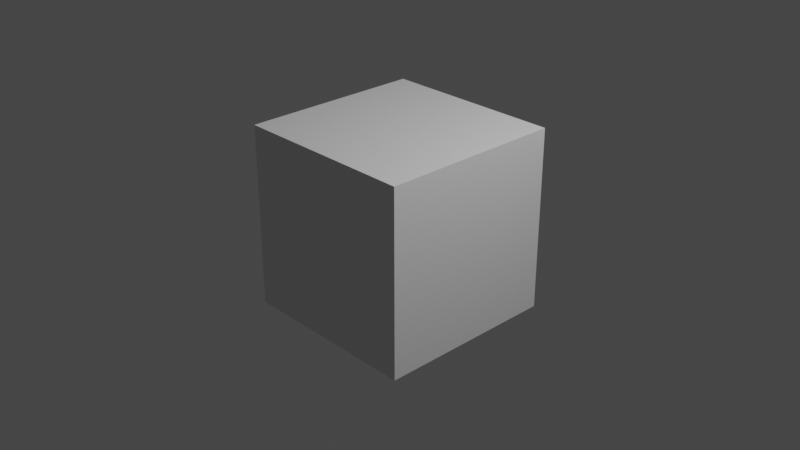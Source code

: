 # Source: invsqrt.blend  (saved by Blender 3.4.6; exported with 4.5.12 LTS)
import bpy
from mathutils import Matrix  # noqa: F401  (used for matrix-valued properties, if any)

bpy.ops.wm.read_factory_settings(use_empty=True)
scene = bpy.context.scene
scene.name = 'Scene'

# ---- collections
col_collection = bpy.data.collections.new('Collection'); scene.collection.children.link(col_collection)

# ---- materials (node trees are filled in below, after node groups)
mat_material = bpy.data.materials.new('Material')
mat_material.alpha_threshold = 0.0
mat_material.use_transparent_shadow = False
mat_material.roughness = 0.5
mat_material.line_color = (0.0, 0.0, 0.0, 1.0)

# ---- material node trees
mat_material.use_nodes = True; mat_material.node_tree.nodes.clear()
_N = mat_material.node_tree.nodes; _L = mat_material.node_tree.links
n0 = _N.new('ShaderNodeOutputMaterial'); n0.name = 'Material Output'; n0.location = (300, 300)
n1 = _N.new('ShaderNodeBsdfPrincipled'); n1.name = 'Principled BSDF'; n1.location = (10, 300)
n1.distribution = 'GGX'
n1.subsurface_method = 'RANDOM_WALK_SKIN'
n1.inputs[3].default_value = 1.45
n1.inputs[27].default_value = (0.0, 0.0, 0.0, 1.0)
n1.inputs[28].default_value = 1.0
_L.new(n1.outputs[0], n0.inputs[0])
n0.is_active_output = True

# ---- world
world_world = bpy.data.worlds.new('World'); scene.world = world_world
world_world.use_nodes = True; world_world.node_tree.nodes.clear()
_N = world_world.node_tree.nodes; _L = world_world.node_tree.links
n0 = _N.new('ShaderNodeOutputWorld'); n0.name = 'World Output'; n0.location = (300, 300)
n1 = _N.new('ShaderNodeBackground'); n1.name = 'Background'; n1.location = (10, 300)
n1.inputs[0].default_value = (0.05088, 0.05088, 0.05088, 1.0)
_L.new(n1.outputs[0], n0.inputs[0])
n0.is_active_output = True
world_world.color = (0.05088, 0.05088, 0.05088)
world_world.use_sun_shadow = False
world_world.sun_shadow_jitter_overblur = 0.0

# ---- cameras
cam_camera = bpy.data.cameras.new('Camera')
cam_camera.clip_end = 100.0
cam_camera.ortho_scale = 7.314

# ---- lights
light_light = bpy.data.lights.new('Light', 'POINT')
light_light.transmission_factor = 0.0
light_light.energy = 1000.0
light_light.shadow_soft_size = 0.1
light_light.shadow_maximum_resolution = 0.006
light_light.use_absolute_resolution = True

# ---- meshes
me_cube = bpy.data.meshes.new('Cube')
me_cube.from_pydata([(1.0, 1.0, 1.0), (1.0, 1.0, -1.0), (1.0, -1.0, 1.0), (1.0, -1.0, -1.0), (-1.0, 1.0, 1.0), (-1.0, 1.0, -1.0), (-1.0, -1.0, 1.0), (-1.0, -1.0, -1.0)], [], [(0, 4, 6, 2), (3, 2, 6, 7), (7, 6, 4, 5), (5, 1, 3, 7), (1, 0, 2, 3), (5, 4, 0, 1)])
_uv = me_cube.uv_layers.new(name='UVMap')
_uv.uv.foreach_set('vector', [0.625, 0.5, 0.875, 0.5, 0.875, 0.75, 0.625, 0.75, 0.375, 0.75, 0.625, 0.75, 0.625, 1.0, 0.375, 1.0, 0.375, 0.0, 0.625, 0.0, 0.625, 0.25, 0.375, 0.25, 0.125, 0.5, 0.375, 0.5, 0.375, 0.75, 0.125, 0.75, 0.375, 0.5, 0.625, 0.5, 0.625, 0.75, 0.375, 0.75, 0.375, 0.25, 0.625, 0.25, 0.625, 0.5, 0.375, 0.5])
me_cube.materials.append(mat_material)
me_cube.use_mirror_vertex_groups = False
me_cube.update()

# ---- objects
ob_cube = bpy.data.objects.new('Cube', me_cube)
ob_light = bpy.data.objects.new('Light', light_light)
ob_camera = bpy.data.objects.new('Camera', cam_camera)

# ---- transforms, parenting, visibility, modifiers, constraints
ob_cube.location = (0.0, 0.0, 0.0)
ob_cube.lock_rotations_4d = False
ob_cube.empty_display_type = 'ARROWS'
ob_cube.lineart.crease_threshold = 0.0
ob_light.location = (4.076, 1.005, 5.904)
ob_light.rotation_euler = (0.6503, 0.05522, 1.866)
ob_light.lock_rotations_4d = False
ob_light.empty_display_type = 'ARROWS'
ob_light.color = (0.0, 0.0, 0.0, 0.0)
ob_light.lineart.crease_threshold = 0.0
ob_camera.location = (7.359, -6.926, 4.958)
ob_camera.rotation_euler = (1.109, 0.0, 0.8149)
ob_camera.lock_rotations_4d = False
ob_camera.empty_display_type = 'ARROWS'
ob_camera.color = (0.0, 0.0, 0.0, 0.0)
ob_camera.display_type = 'WIRE'
ob_camera.lineart.crease_threshold = 0.0

# ---- collection membership
col_collection.objects.link(ob_cube)
col_collection.objects.link(ob_light)
col_collection.objects.link(ob_camera)

# ---- scene / render settings (as saved in the file)
scene.camera = ob_camera
scene.frame_start = 1; scene.frame_end = 250; scene.frame_set(3)
scene.render.engine = 'BLENDER_EEVEE_NEXT'
scene.cycles.sampling_pattern = 'TABULATED_SOBOL'
scene.cycles.use_light_tree = False
scene.view_settings.view_transform = 'Filmic'
bpy.context.view_layer.update()

